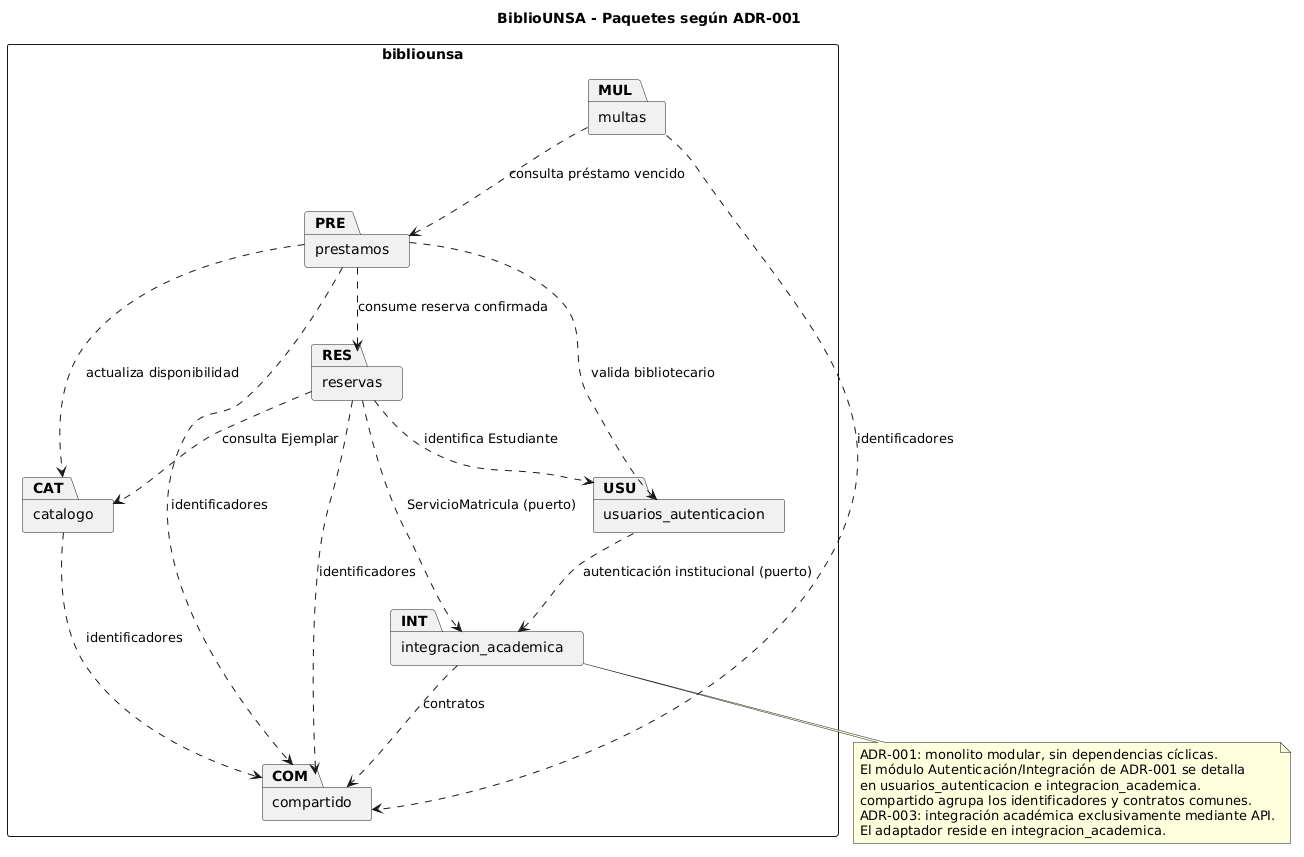

The diagram above was rendered by PlantUML. Its source (embedded in the PNG):
@startuml
skinparam packageStyle rectangle
title BiblioUNSA - Paquetes según ADR-001
package "bibliounsa" {
 package "usuarios_autenticacion" as USU
 package "catalogo" as CAT
 package "reservas" as RES
 package "prestamos" as PRE
 package "multas" as MUL
 package "integracion_academica" as INT
 package "compartido" as COM
}
RES ..> CAT : consulta Ejemplar
RES ..> INT : ServicioMatricula (puerto)
RES ..> USU : identifica Estudiante
PRE ..> RES : consume reserva confirmada
PRE ..> CAT : actualiza disponibilidad
PRE ..> USU : valida bibliotecario
MUL ..> PRE : consulta préstamo vencido
USU ..> INT : autenticación institucional (puerto)
CAT ..> COM : identificadores
RES ..> COM : identificadores
PRE ..> COM : identificadores
MUL ..> COM : identificadores
INT ..> COM : contratos
note bottom of INT
 ADR-001: monolito modular, sin dependencias cíclicas.
 El módulo Autenticación/Integración de ADR-001 se detalla
 en usuarios_autenticacion e integracion_academica.
 compartido agrupa los identificadores y contratos comunes.
 ADR-003: integración académica exclusivamente mediante API.
 El adaptador reside en integracion_academica.
end note
@enduml